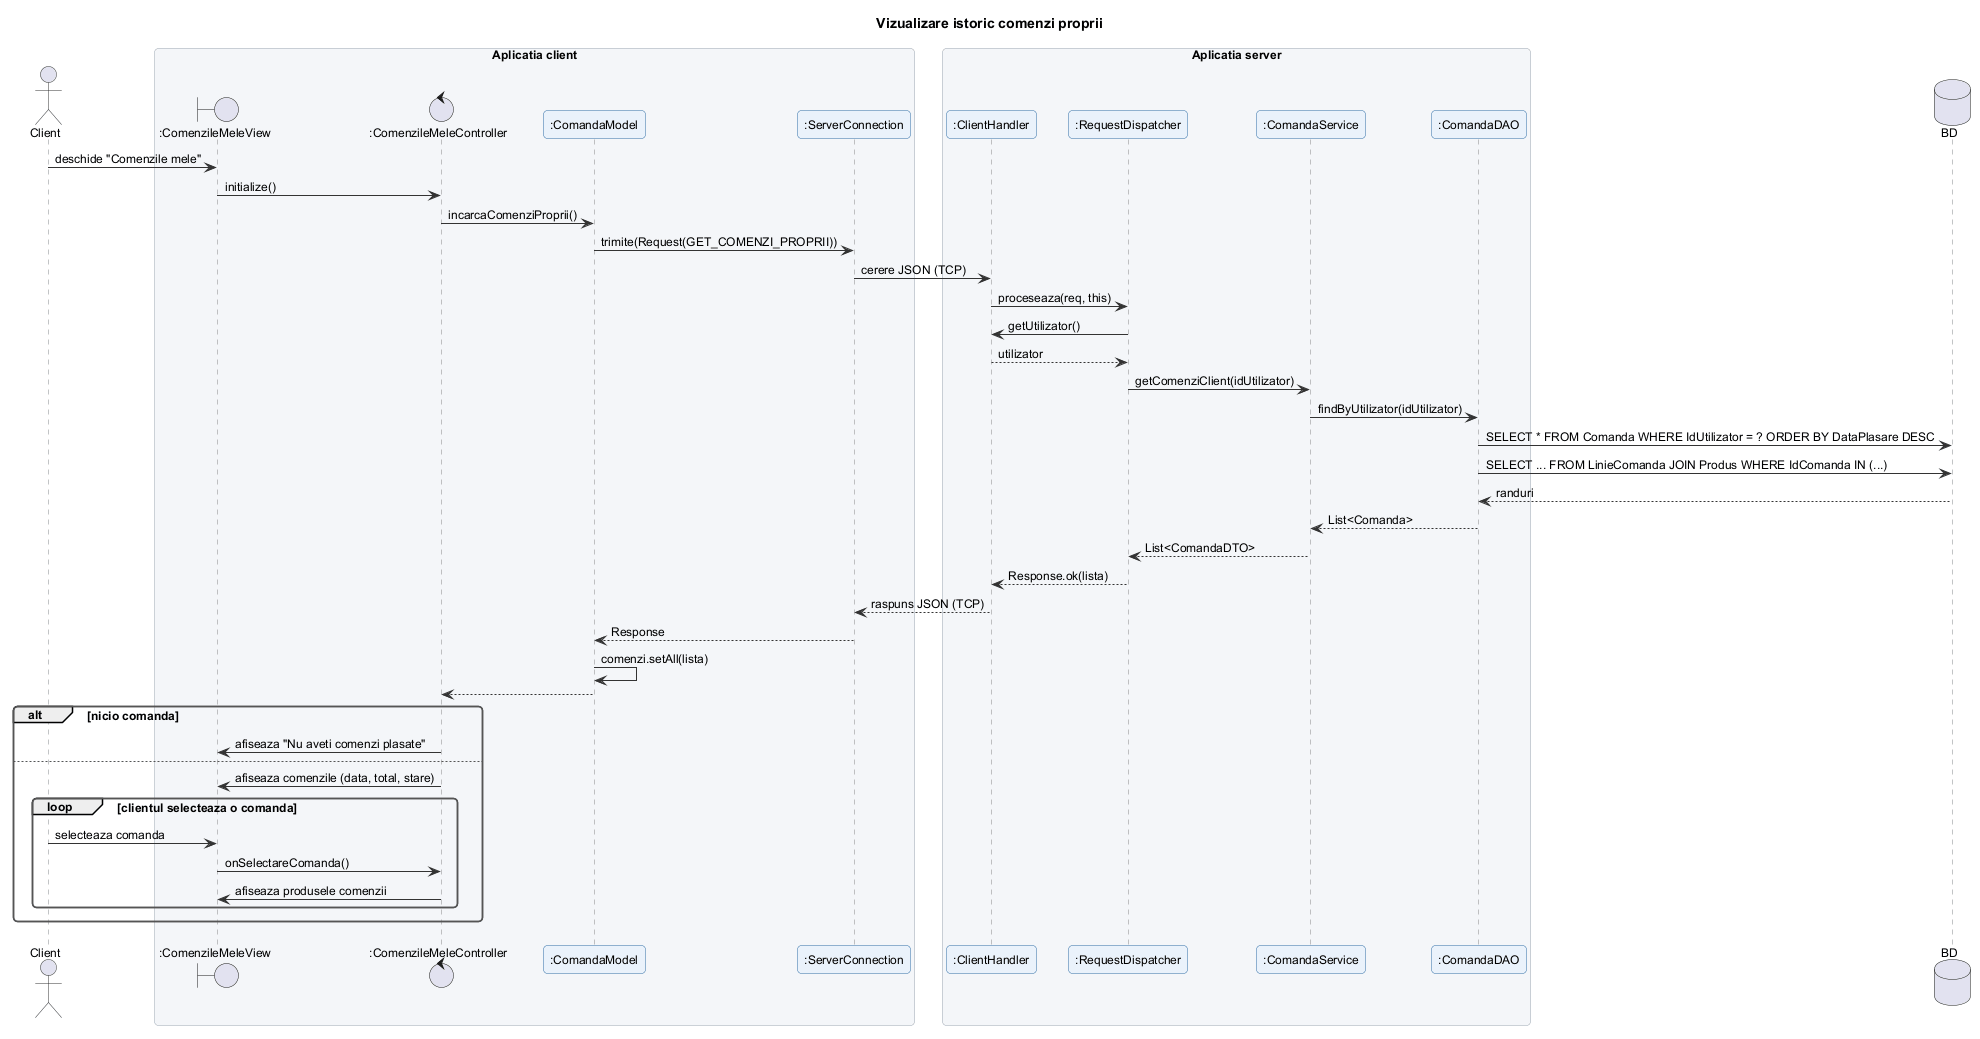

The diagram above was rendered by PlantUML. Its source (embedded in the PNG):
@startuml istoric_comenzi_proprii
!include ../_stil.iuml
title Vizualizare istoric comenzi proprii

actor Client
box "Aplicatia client"
boundary ":ComenzileMeleView" as V
control ":ComenzileMeleController" as C
participant ":ComandaModel" as M
participant ":ServerConnection" as SC
end box
box "Aplicatia server"
participant ":ClientHandler" as CH
participant ":RequestDispatcher" as RD
participant ":ComandaService" as S
participant ":ComandaDAO" as D
end box
database "BD" as DB

Client -> V : deschide "Comenzile mele"
V -> C : initialize()
C -> M : incarcaComenziProprii()
M -> SC : trimite(Request(GET_COMENZI_PROPRII))
SC -> CH : cerere JSON (TCP)
CH -> RD : proceseaza(req, this)
RD -> CH : getUtilizator()
CH --> RD : utilizator
RD -> S : getComenziClient(idUtilizator)
S -> D : findByUtilizator(idUtilizator)
D -> DB : SELECT * FROM Comanda WHERE IdUtilizator = ? ORDER BY DataPlasare DESC
D -> DB : SELECT ... FROM LinieComanda JOIN Produs WHERE IdComanda IN (...)
DB --> D : randuri
D --> S : List<Comanda>
S --> RD : List<ComandaDTO>
RD --> CH : Response.ok(lista)
CH --> SC : raspuns JSON (TCP)
SC --> M : Response
M -> M : comenzi.setAll(lista)
M --> C
alt nicio comanda
  C -> V : afiseaza "Nu aveti comenzi plasate"
else
  C -> V : afiseaza comenzile (data, total, stare)
  loop clientul selecteaza o comanda
    Client -> V : selecteaza comanda
    V -> C : onSelectareComanda()
    C -> V : afiseaza produsele comenzii
  end
end
@enduml